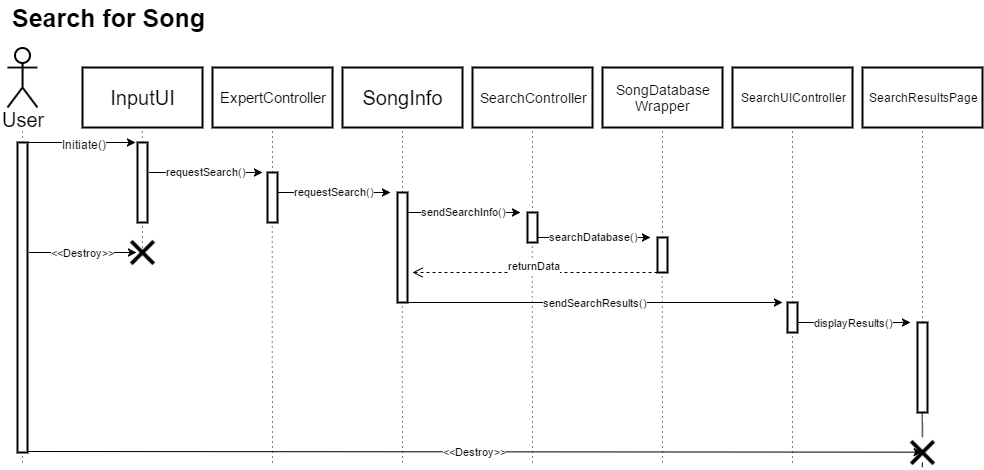

The diagram above was exported from draw.io. Its source (the exported page's mxGraphModel, read from the mxfile embedded in the PNG):
<mxGraphModel dx="1467" dy="707" grid="1" gridSize="10" guides="1" tooltips="1" connect="1" arrows="1" fold="1" page="1" pageScale="1" pageWidth="826" pageHeight="1169" background="#ffffff" math="0" shadow="0">
  <root>
    <mxCell id="0" />
    <mxCell id="1" parent="0" />
    <mxCell id="5cc04a6d32f74eb7-1" value="" style="shape=umlActor;verticalLabelPosition=bottom;labelBackgroundColor=#ffffff;verticalAlign=top;html=1;strokeColor=#000000;strokeWidth=2;fillColor=#ffffff;gradientColor=none;align=center;" vertex="1" parent="1">
      <mxGeometry x="65" y="115" width="30" height="60" as="geometry" />
    </mxCell>
    <mxCell id="5cc04a6d32f74eb7-4" value="&lt;font style=&quot;font-size: 25px&quot;&gt;&lt;b&gt;Search for Song&lt;/b&gt;&lt;/font&gt;" style="text;html=1;resizable=0;points=[];autosize=1;align=left;verticalAlign=top;spacingTop=-4;" vertex="1" parent="1">
      <mxGeometry x="70" y="70" width="210" height="20" as="geometry" />
    </mxCell>
    <mxCell id="5cc04a6d32f74eb7-6" value="&lt;font style=&quot;font-size: 20px&quot;&gt;InputUI&lt;/font&gt;" style="whiteSpace=wrap;html=1;strokeColor=#000000;strokeWidth=2;fillColor=#ffffff;gradientColor=none;align=center;" vertex="1" parent="1">
      <mxGeometry x="140" y="135" width="120" height="60" as="geometry" />
    </mxCell>
    <mxCell id="5cc04a6d32f74eb7-7" value="&lt;font style=&quot;font-size: 15px&quot;&gt;ExpertController&lt;/font&gt;" style="whiteSpace=wrap;html=1;strokeColor=#000000;strokeWidth=2;fillColor=#ffffff;gradientColor=none;align=center;" vertex="1" parent="1">
      <mxGeometry x="270" y="135" width="120" height="60" as="geometry" />
    </mxCell>
    <mxCell id="5cc04a6d32f74eb7-8" value="&lt;font style=&quot;font-size: 20px&quot;&gt;User&lt;/font&gt;" style="text;html=1;resizable=0;points=[];autosize=1;align=left;verticalAlign=top;spacingTop=-4;" vertex="1" parent="1">
      <mxGeometry x="60" y="175" width="60" height="20" as="geometry" />
    </mxCell>
    <mxCell id="5cc04a6d32f74eb7-10" value="&lt;font style=&quot;font-size: 20px&quot;&gt;SongInfo&lt;/font&gt;" style="whiteSpace=wrap;html=1;strokeColor=#000000;strokeWidth=2;fillColor=#ffffff;gradientColor=none;align=center;" vertex="1" parent="1">
      <mxGeometry x="400" y="135" width="120" height="60" as="geometry" />
    </mxCell>
    <mxCell id="5cc04a6d32f74eb7-11" value="&lt;font style=&quot;font-size: 14px&quot;&gt;SearchController&lt;/font&gt;" style="whiteSpace=wrap;html=1;strokeColor=#000000;strokeWidth=2;fillColor=#ffffff;gradientColor=none;align=center;" vertex="1" parent="1">
      <mxGeometry x="530" y="135" width="120" height="60" as="geometry" />
    </mxCell>
    <mxCell id="5cc04a6d32f74eb7-12" value="" style="endArrow=none;html=1;dashed=1;dashPattern=1 4;entryX=0.5;entryY=1;" edge="1" parent="1" target="5cc04a6d32f74eb7-6">
      <mxGeometry width="50" height="50" relative="1" as="geometry">
        <mxPoint x="200" y="320" as="sourcePoint" />
        <mxPoint x="200" y="240" as="targetPoint" />
      </mxGeometry>
    </mxCell>
    <mxCell id="5cc04a6d32f74eb7-13" value="" style="endArrow=none;html=1;dashed=1;dashPattern=1 4;entryX=0.5;entryY=1;" edge="1" parent="1" source="5cc04a6d32f74eb7-33">
      <mxGeometry x="330" y="195" width="50" height="50" as="geometry">
        <mxPoint x="330" y="530" as="sourcePoint" />
        <mxPoint x="330" y="195" as="targetPoint" />
      </mxGeometry>
    </mxCell>
    <mxCell id="5cc04a6d32f74eb7-14" value="" style="endArrow=none;html=1;dashed=1;dashPattern=1 4;entryX=0.5;entryY=1;" edge="1" parent="1" source="5cc04a6d32f74eb7-37">
      <mxGeometry x="460" y="195" width="50" height="50" as="geometry">
        <mxPoint x="460" y="530" as="sourcePoint" />
        <mxPoint x="460" y="195" as="targetPoint" />
      </mxGeometry>
    </mxCell>
    <mxCell id="5cc04a6d32f74eb7-15" value="" style="endArrow=none;html=1;dashed=1;dashPattern=1 4;entryX=0.5;entryY=1;" edge="1" parent="1" source="5cc04a6d32f74eb7-40">
      <mxGeometry x="590" y="195" width="50" height="50" as="geometry">
        <mxPoint x="590" y="530" as="sourcePoint" />
        <mxPoint x="590" y="195" as="targetPoint" />
      </mxGeometry>
    </mxCell>
    <mxCell id="5cc04a6d32f74eb7-16" value="" style="endArrow=none;html=1;dashed=1;dashPattern=1 4;entryX=0.5;entryY=1;" edge="1" parent="1" source="5cc04a6d32f74eb7-43">
      <mxGeometry x="720" y="195" width="50" height="50" as="geometry">
        <mxPoint x="720" y="530" as="sourcePoint" />
        <mxPoint x="720" y="195" as="targetPoint" />
      </mxGeometry>
    </mxCell>
    <mxCell id="5cc04a6d32f74eb7-17" value="&lt;font style=&quot;font-size: 14px&quot;&gt;SongDatabase&lt;/font&gt;&lt;div&gt;&lt;font style=&quot;font-size: 14px&quot;&gt;Wrapper&lt;/font&gt;&lt;/div&gt;" style="whiteSpace=wrap;html=1;strokeColor=#000000;strokeWidth=2;fillColor=#ffffff;gradientColor=none;align=center;" vertex="1" parent="1">
      <mxGeometry x="660" y="135" width="120" height="60" as="geometry" />
    </mxCell>
    <mxCell id="5cc04a6d32f74eb7-18" value="" style="endArrow=none;html=1;dashed=1;dashPattern=1 4;entryX=0.5;entryY=1;" edge="1" parent="1">
      <mxGeometry x="850" y="195" width="50" height="50" as="geometry">
        <mxPoint x="850" y="530" as="sourcePoint" />
        <mxPoint x="850" y="195" as="targetPoint" />
      </mxGeometry>
    </mxCell>
    <mxCell id="5cc04a6d32f74eb7-19" value="&lt;font style=&quot;font-size: 12px&quot;&gt;SearchUIController&lt;/font&gt;" style="whiteSpace=wrap;html=1;strokeColor=#000000;strokeWidth=2;fillColor=#ffffff;gradientColor=none;align=center;" vertex="1" parent="1">
      <mxGeometry x="790" y="135" width="120" height="60" as="geometry" />
    </mxCell>
    <mxCell id="5cc04a6d32f74eb7-20" value="" style="endArrow=none;html=1;dashed=1;dashPattern=1 4;entryX=0.5;entryY=1;" edge="1" parent="1" source="5cc04a6d32f74eb7-53">
      <mxGeometry x="980" y="195" width="50" height="50" as="geometry">
        <mxPoint x="980" y="530" as="sourcePoint" />
        <mxPoint x="980" y="195" as="targetPoint" />
      </mxGeometry>
    </mxCell>
    <mxCell id="5cc04a6d32f74eb7-21" value="&lt;font style=&quot;font-size: 12px&quot;&gt;SearchResultsPage&lt;/font&gt;" style="whiteSpace=wrap;html=1;strokeColor=#000000;strokeWidth=2;fillColor=#ffffff;gradientColor=none;align=center;" vertex="1" parent="1">
      <mxGeometry x="920" y="135" width="120" height="60" as="geometry" />
    </mxCell>
    <mxCell id="5cc04a6d32f74eb7-23" value="" style="endArrow=none;html=1;dashed=1;dashPattern=1 4;entryX=0.5;entryY=1;" edge="1" parent="1">
      <mxGeometry x="80" y="195" width="50" height="50" as="geometry">
        <mxPoint x="80" y="530" as="sourcePoint" />
        <mxPoint x="80" y="195" as="targetPoint" />
      </mxGeometry>
    </mxCell>
    <mxCell id="5cc04a6d32f74eb7-24" value="" style="whiteSpace=wrap;html=1;strokeColor=#000000;strokeWidth=2;fillColor=#ffffff;gradientColor=none;align=center;" vertex="1" parent="1">
      <mxGeometry x="75" y="210" width="10" height="310" as="geometry" />
    </mxCell>
    <mxCell id="5cc04a6d32f74eb7-25" value="" style="shape=image;html=1;verticalAlign=top;verticalLabelPosition=bottom;labelBackgroundColor=#ffffff;imageAspect=0;aspect=fixed;image=https://cdn3.iconfinder.com/data/icons/virtual-notebook/16/button_close-128.png;strokeColor=#000000;strokeWidth=2;fillColor=#ffffff;gradientColor=none;align=center;" vertex="1" parent="1">
      <mxGeometry x="185" y="305" width="30" height="30" as="geometry" />
    </mxCell>
    <mxCell id="5cc04a6d32f74eb7-26" value="" style="endArrow=classic;html=1;exitX=0.75;exitY=0;" edge="1" parent="1">
      <mxGeometry width="50" height="50" relative="1" as="geometry">
        <mxPoint x="86" y="210" as="sourcePoint" />
        <mxPoint x="193" y="210" as="targetPoint" />
      </mxGeometry>
    </mxCell>
    <mxCell id="5cc04a6d32f74eb7-30" value="Initiate()" style="text;html=1;resizable=0;points=[];;align=center;verticalAlign=middle;labelBackgroundColor=#ffffff;" vertex="1" connectable="0" parent="5cc04a6d32f74eb7-26">
      <mxGeometry x="0.028" y="-1" relative="1" as="geometry">
        <mxPoint as="offset" />
      </mxGeometry>
    </mxCell>
    <mxCell id="5cc04a6d32f74eb7-27" value="" style="whiteSpace=wrap;html=1;strokeColor=#000000;strokeWidth=2;fillColor=#ffffff;gradientColor=none;align=center;" vertex="1" parent="1">
      <mxGeometry x="195" y="210" width="10" height="80" as="geometry" />
    </mxCell>
    <mxCell id="5cc04a6d32f74eb7-28" style="edgeStyle=none;rounded=0;html=1;exitX=0;exitY=0.5;entryX=0;entryY=0.5;jettySize=auto;orthogonalLoop=1;" edge="1" parent="1">
      <mxGeometry relative="1" as="geometry">
        <mxPoint x="195" y="247" as="sourcePoint" />
        <mxPoint x="195" y="247" as="targetPoint" />
      </mxGeometry>
    </mxCell>
    <mxCell id="5cc04a6d32f74eb7-29" style="edgeStyle=none;rounded=0;html=1;exitX=1;exitY=0.75;entryX=1;entryY=0.75;jettySize=auto;orthogonalLoop=1;" edge="1" parent="1">
      <mxGeometry relative="1" as="geometry">
        <mxPoint x="205" y="270" as="sourcePoint" />
        <mxPoint x="205" y="270" as="targetPoint" />
      </mxGeometry>
    </mxCell>
    <mxCell id="5cc04a6d32f74eb7-31" value="&amp;lt;&amp;lt;Destroy&amp;gt;&amp;gt;" style="endArrow=classic;html=1;exitX=0.75;exitY=0;" edge="1" parent="1">
      <mxGeometry x="87" y="320" width="50" height="50" as="geometry">
        <mxPoint x="87" y="320" as="sourcePoint" />
        <mxPoint x="194" y="320" as="targetPoint" />
      </mxGeometry>
    </mxCell>
    <mxCell id="5cc04a6d32f74eb7-33" value="" style="whiteSpace=wrap;html=1;strokeColor=#000000;strokeWidth=2;fillColor=#ffffff;gradientColor=none;align=center;" vertex="1" parent="1">
      <mxGeometry x="325" y="240" width="10" height="50" as="geometry" />
    </mxCell>
    <mxCell id="5cc04a6d32f74eb7-34" value="" style="endArrow=none;html=1;dashed=1;dashPattern=1 4;entryX=0.5;entryY=1;" edge="1" parent="1" target="5cc04a6d32f74eb7-33">
      <mxGeometry x="330" y="195" width="50" height="50" as="geometry">
        <mxPoint x="330" y="530" as="sourcePoint" />
        <mxPoint x="330" y="195" as="targetPoint" />
      </mxGeometry>
    </mxCell>
    <mxCell id="5cc04a6d32f74eb7-35" value="requestSearch()" style="endArrow=classic;html=1;exitX=0.75;exitY=0;" edge="1" parent="1">
      <mxGeometry x="207" y="240" width="50" height="50" as="geometry">
        <mxPoint x="207" y="240" as="sourcePoint" />
        <mxPoint x="320" y="240" as="targetPoint" />
      </mxGeometry>
    </mxCell>
    <mxCell id="5cc04a6d32f74eb7-36" value="requestSearch()" style="endArrow=classic;html=1;exitX=0.75;exitY=0;" edge="1" parent="1">
      <mxGeometry x="335" y="260" width="50" height="50" as="geometry">
        <mxPoint x="335" y="260" as="sourcePoint" />
        <mxPoint x="448" y="260" as="targetPoint" />
      </mxGeometry>
    </mxCell>
    <mxCell id="5cc04a6d32f74eb7-37" value="" style="whiteSpace=wrap;html=1;strokeColor=#000000;strokeWidth=2;fillColor=#ffffff;gradientColor=none;align=center;" vertex="1" parent="1">
      <mxGeometry x="455" y="260" width="10" height="110" as="geometry" />
    </mxCell>
    <mxCell id="5cc04a6d32f74eb7-38" value="" style="endArrow=none;html=1;dashed=1;dashPattern=1 4;entryX=0.5;entryY=1;" edge="1" parent="1" target="5cc04a6d32f74eb7-37">
      <mxGeometry x="460" y="195" width="50" height="50" as="geometry">
        <mxPoint x="460" y="530" as="sourcePoint" />
        <mxPoint x="460" y="195" as="targetPoint" />
      </mxGeometry>
    </mxCell>
    <mxCell id="5cc04a6d32f74eb7-39" value="sendSearchInfo()" style="endArrow=classic;html=1;exitX=0.75;exitY=0;" edge="1" parent="1">
      <mxGeometry x="465" y="280" width="50" height="50" as="geometry">
        <mxPoint x="465" y="280" as="sourcePoint" />
        <mxPoint x="578" y="280" as="targetPoint" />
      </mxGeometry>
    </mxCell>
    <mxCell id="5cc04a6d32f74eb7-40" value="" style="whiteSpace=wrap;html=1;strokeColor=#000000;strokeWidth=2;fillColor=#ffffff;gradientColor=none;align=center;" vertex="1" parent="1">
      <mxGeometry x="585" y="280" width="10" height="30" as="geometry" />
    </mxCell>
    <mxCell id="5cc04a6d32f74eb7-41" value="" style="endArrow=none;html=1;dashed=1;dashPattern=1 4;entryX=0.5;entryY=1;" edge="1" parent="1" target="5cc04a6d32f74eb7-40">
      <mxGeometry x="590" y="195" width="50" height="50" as="geometry">
        <mxPoint x="590" y="530" as="sourcePoint" />
        <mxPoint x="590" y="195" as="targetPoint" />
      </mxGeometry>
    </mxCell>
    <mxCell id="5cc04a6d32f74eb7-42" value="searchDatabase()" style="endArrow=classic;html=1;exitX=0.75;exitY=0;" edge="1" parent="1">
      <mxGeometry x="595" y="305" width="50" height="50" as="geometry">
        <mxPoint x="595" y="305" as="sourcePoint" />
        <mxPoint x="708" y="305" as="targetPoint" />
      </mxGeometry>
    </mxCell>
    <mxCell id="5cc04a6d32f74eb7-43" value="" style="whiteSpace=wrap;html=1;strokeColor=#000000;strokeWidth=2;fillColor=#ffffff;gradientColor=none;align=center;" vertex="1" parent="1">
      <mxGeometry x="715" y="305" width="10" height="35" as="geometry" />
    </mxCell>
    <mxCell id="5cc04a6d32f74eb7-44" value="" style="endArrow=none;html=1;dashed=1;dashPattern=1 4;entryX=0.5;entryY=1;" edge="1" parent="1" target="5cc04a6d32f74eb7-43">
      <mxGeometry x="720" y="195" width="50" height="50" as="geometry">
        <mxPoint x="720" y="530" as="sourcePoint" />
        <mxPoint x="720" y="195" as="targetPoint" />
      </mxGeometry>
    </mxCell>
    <mxCell id="5cc04a6d32f74eb7-48" value="returnData" style="html=1;verticalAlign=bottom;endArrow=open;dashed=1;endSize=8;" edge="1" parent="1">
      <mxGeometry relative="1" as="geometry">
        <mxPoint x="715" y="340" as="sourcePoint" />
        <mxPoint x="470" y="340" as="targetPoint" />
        <mxPoint as="offset" />
      </mxGeometry>
    </mxCell>
    <mxCell id="5cc04a6d32f74eb7-50" value="sendSearchResults()" style="endArrow=classic;html=1;exitX=0.75;exitY=0;" edge="1" parent="1">
      <mxGeometry x="465" y="370" width="50" height="50" as="geometry">
        <mxPoint x="465" y="370" as="sourcePoint" />
        <mxPoint x="840" y="370" as="targetPoint" />
      </mxGeometry>
    </mxCell>
    <mxCell id="5cc04a6d32f74eb7-51" value="" style="whiteSpace=wrap;html=1;strokeColor=#000000;strokeWidth=2;fillColor=#ffffff;gradientColor=none;align=center;" vertex="1" parent="1">
      <mxGeometry x="845" y="370" width="10" height="30" as="geometry" />
    </mxCell>
    <mxCell id="5cc04a6d32f74eb7-52" value="displayResults()" style="endArrow=classic;html=1;exitX=0.75;exitY=0;" edge="1" parent="1">
      <mxGeometry x="855" y="390" width="50" height="50" as="geometry">
        <mxPoint x="855" y="390" as="sourcePoint" />
        <mxPoint x="968" y="390" as="targetPoint" />
      </mxGeometry>
    </mxCell>
    <mxCell id="5cc04a6d32f74eb7-53" value="" style="whiteSpace=wrap;html=1;strokeColor=#000000;strokeWidth=2;fillColor=#ffffff;gradientColor=none;align=center;" vertex="1" parent="1">
      <mxGeometry x="975" y="390" width="10" height="90" as="geometry" />
    </mxCell>
    <mxCell id="5cc04a6d32f74eb7-54" value="" style="endArrow=none;html=1;dashed=1;dashPattern=1 4;entryX=0.5;entryY=1;" edge="1" parent="1" source="5cc04a6d32f74eb7-57" target="5cc04a6d32f74eb7-53">
      <mxGeometry x="980" y="195" width="50" height="50" as="geometry">
        <mxPoint x="980" y="530" as="sourcePoint" />
        <mxPoint x="980" y="195" as="targetPoint" />
      </mxGeometry>
    </mxCell>
    <mxCell id="5cc04a6d32f74eb7-55" style="edgeStyle=none;rounded=0;html=1;exitX=1;exitY=0.25;entryX=1;entryY=0.25;jettySize=auto;orthogonalLoop=1;" edge="1" parent="1" source="5cc04a6d32f74eb7-25" target="5cc04a6d32f74eb7-25">
      <mxGeometry relative="1" as="geometry" />
    </mxCell>
    <mxCell id="5cc04a6d32f74eb7-56" style="edgeStyle=none;rounded=0;html=1;exitX=0.5;exitY=1;entryX=0.5;entryY=1;jettySize=auto;orthogonalLoop=1;" edge="1" parent="1" source="5cc04a6d32f74eb7-25" target="5cc04a6d32f74eb7-25">
      <mxGeometry relative="1" as="geometry" />
    </mxCell>
    <mxCell id="5cc04a6d32f74eb7-57" value="" style="shape=image;html=1;verticalAlign=top;verticalLabelPosition=bottom;labelBackgroundColor=#ffffff;imageAspect=0;aspect=fixed;image=https://cdn3.iconfinder.com/data/icons/virtual-notebook/16/button_close-128.png;strokeColor=#000000;strokeWidth=2;fillColor=#ffffff;gradientColor=none;align=center;" vertex="1" parent="1">
      <mxGeometry x="965" y="505" width="30" height="30" as="geometry" />
    </mxCell>
    <mxCell id="5cc04a6d32f74eb7-58" value="" style="endArrow=none;html=1;dashed=1;dashPattern=1 4;entryX=0.5;entryY=1;" edge="1" parent="1" target="5cc04a6d32f74eb7-57">
      <mxGeometry x="980" y="195" width="50" height="50" as="geometry">
        <mxPoint x="980" y="530" as="sourcePoint" />
        <mxPoint x="980.2941176470588" y="479.58823529411757" as="targetPoint" />
      </mxGeometry>
    </mxCell>
    <mxCell id="5cc04a6d32f74eb7-59" value="&amp;lt;&amp;lt;Destroy&amp;gt;&amp;gt;" style="endArrow=classic;html=1;exitX=0.75;exitY=0;entryX=0.5;entryY=0.467;entryPerimeter=0;" edge="1" parent="1" target="5cc04a6d32f74eb7-57">
      <mxGeometry x="85" y="519" width="50" height="50" as="geometry">
        <mxPoint x="85" y="519" as="sourcePoint" />
        <mxPoint x="191.99999999999977" y="519" as="targetPoint" />
      </mxGeometry>
    </mxCell>
  </root>
</mxGraphModel>